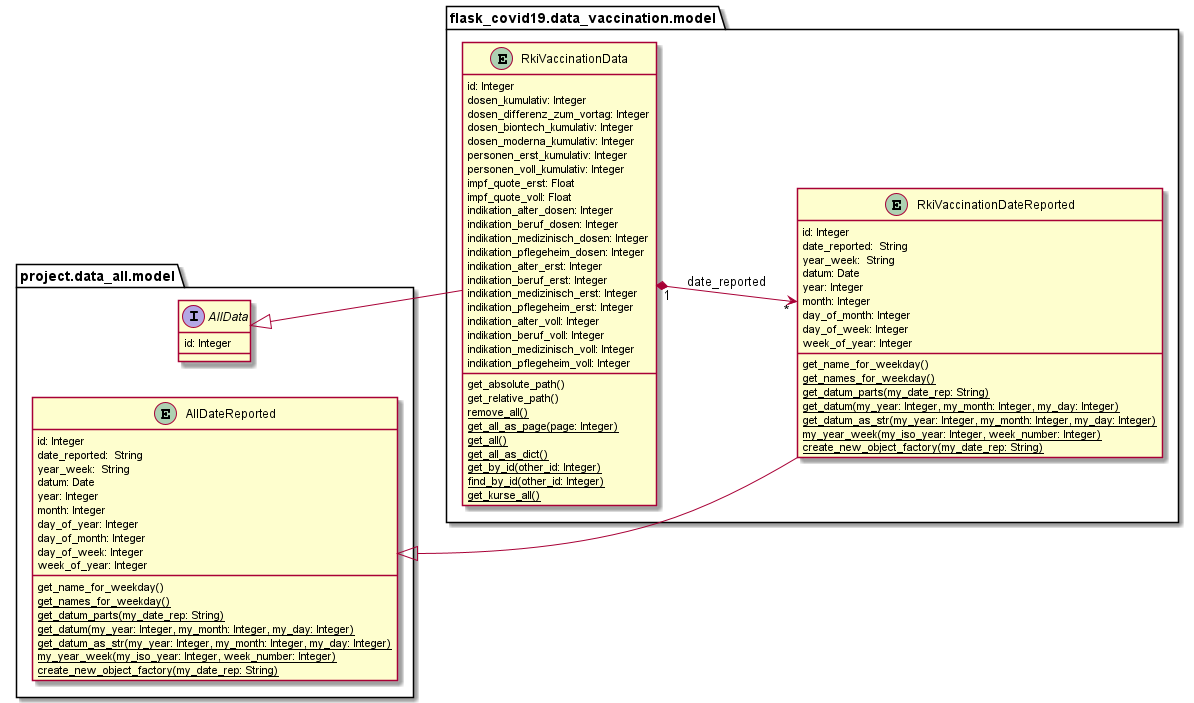

The diagram above was rendered by PlantUML. Its source (embedded in the PNG):
@startuml
left to right direction

package project.data_all.model {

	entity AllDateReported {
	    id: Integer
		date_reported:  String
	    year_week:  String
	    datum: Date
	    year: Integer
	    month: Integer
		day_of_year: Integer
	    day_of_month: Integer
	    day_of_week: Integer
	    week_of_year: Integer
		get_name_for_weekday()
		{classifier} get_names_for_weekday()
		{classifier} get_datum_parts(my_date_rep: String)
		{classifier} get_datum(my_year: Integer, my_month: Integer, my_day: Integer)
		{classifier} get_datum_as_str(my_year: Integer, my_month: Integer, my_day: Integer)
		{classifier} my_year_week(my_iso_year: Integer, week_number: Integer)
		{classifier} create_new_object_factory(my_date_rep: String)
	}

	interface AllData {
	    id: Integer
	}
}

package flask_covid19.data_vaccination.model {

	entity RkiVaccinationDateReported {
	    id: Integer
		date_reported:  String
	    year_week:  String
	    datum: Date
	    year: Integer
	    month: Integer
	    day_of_month: Integer
	    day_of_week: Integer
	    week_of_year: Integer
		get_name_for_weekday()
		{classifier} get_names_for_weekday()
		{classifier} get_datum_parts(my_date_rep: String)
		{classifier} get_datum(my_year: Integer, my_month: Integer, my_day: Integer)
		{classifier} get_datum_as_str(my_year: Integer, my_month: Integer, my_day: Integer)
		{classifier} my_year_week(my_iso_year: Integer, week_number: Integer)
		{classifier} create_new_object_factory(my_date_rep: String)
	}

	entity RkiVaccinationData {
	    id: Integer
	    dosen_kumulativ: Integer
	    dosen_differenz_zum_vortag: Integer
	    dosen_biontech_kumulativ: Integer
	    dosen_moderna_kumulativ: Integer
	    personen_erst_kumulativ: Integer
	    personen_voll_kumulativ: Integer
	    impf_quote_erst: Float
	    impf_quote_voll: Float
	    indikation_alter_dosen: Integer
	    indikation_beruf_dosen: Integer
	    indikation_medizinisch_dosen: Integer
	    indikation_pflegeheim_dosen: Integer
	    indikation_alter_erst: Integer
	    indikation_beruf_erst: Integer
	    indikation_medizinisch_erst: Integer
	    indikation_pflegeheim_erst: Integer
	    indikation_alter_voll: Integer
	    indikation_beruf_voll: Integer
	    indikation_medizinisch_voll: Integer
	    indikation_pflegeheim_voll: Integer
	    get_absolute_path()
	    get_relative_path()
	    {classifier} remove_all()
	    {classifier} get_all_as_page(page: Integer)
	    {classifier} get_all()
	    {classifier} get_all_as_dict()
	    {classifier} get_by_id(other_id: Integer)
	    {classifier} find_by_id(other_id: Integer)
	    {classifier} get_kurse_all()
	}
}

AllDateReported <|-- RkiVaccinationDateReported
AllData <|-- RkiVaccinationData

RkiVaccinationData "1" *--> "*" RkiVaccinationDateReported : date_reported

@enduml